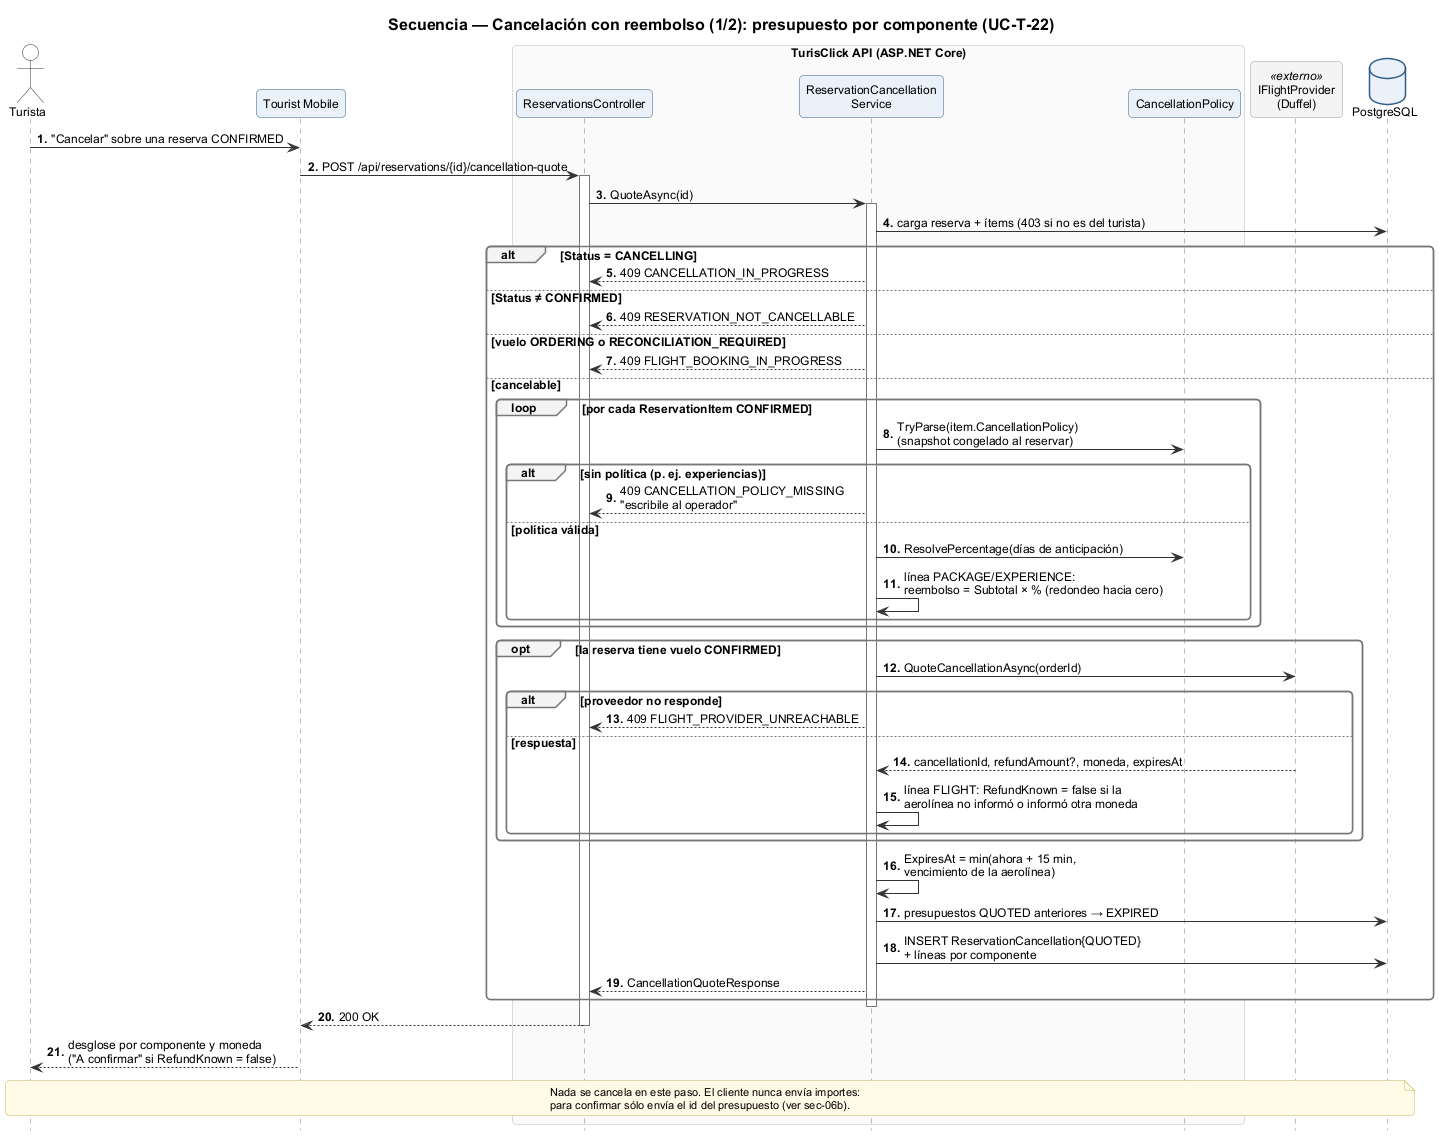

The diagram above was rendered by PlantUML. Its source (embedded in the PNG):
@startuml sec-06a-cancelacion-presupuesto
!include ../_estilo.iuml
autonumber "<b>0."
hide footbox

title Secuencia — Cancelación con reembolso (1/2): presupuesto por componente (UC-T-22)

actor "Turista" as T
participant "Tourist Mobile" as M
box "TurisClick API (ASP.NET Core)" #FAFAFA
  participant "ReservationsController" as RC
  participant "ReservationCancellation\nService" as CS
  participant "CancellationPolicy" as POL
end box
participant "IFlightProvider\n(Duffel)" as FP <<externo>>
database "PostgreSQL" as DB

T -> M : "Cancelar" sobre una reserva CONFIRMED
M -> RC : POST /api/reservations/{id}/cancellation-quote
activate RC
RC -> CS : QuoteAsync(id)
activate CS
CS -> DB : carga reserva + ítems (403 si no es del turista)
alt Status = CANCELLING
  CS --> RC : 409 CANCELLATION_IN_PROGRESS
else Status ≠ CONFIRMED
  CS --> RC : 409 RESERVATION_NOT_CANCELLABLE
else vuelo ORDERING o RECONCILIATION_REQUIRED
  CS --> RC : 409 FLIGHT_BOOKING_IN_PROGRESS
else cancelable
  loop por cada ReservationItem CONFIRMED
    CS -> POL : TryParse(item.CancellationPolicy)\n(snapshot congelado al reservar)
    alt sin política (p. ej. experiencias)
      CS --> RC : 409 CANCELLATION_POLICY_MISSING\n"escribile al operador"
    else política válida
      CS -> POL : ResolvePercentage(días de anticipación)
      CS -> CS : línea PACKAGE/EXPERIENCE:\nreembolso = Subtotal × % (redondeo hacia cero)
    end
  end
  opt la reserva tiene vuelo CONFIRMED
    CS -> FP : QuoteCancellationAsync(orderId)
    alt proveedor no responde
      CS --> RC : 409 FLIGHT_PROVIDER_UNREACHABLE
    else respuesta
      FP --> CS : cancellationId, refundAmount?, moneda, expiresAt
      CS -> CS : línea FLIGHT: RefundKnown = false si la\naerolínea no informó o informó otra moneda
    end
  end
  CS -> CS : ExpiresAt = min(ahora + 15 min,\nvencimiento de la aerolínea)
  CS -> DB : presupuestos QUOTED anteriores → EXPIRED
  CS -> DB : INSERT ReservationCancellation{QUOTED}\n+ líneas por componente
  CS --> RC : CancellationQuoteResponse
end
deactivate CS
RC --> M : 200 OK
deactivate RC
M --> T : desglose por componente y moneda\n("A confirmar" si RefundKnown = false)

note over T, DB
  Nada se cancela en este paso. El cliente nunca envía importes:
  para confirmar sólo envía el id del presupuesto (ver sec-06b).
end note
@enduml